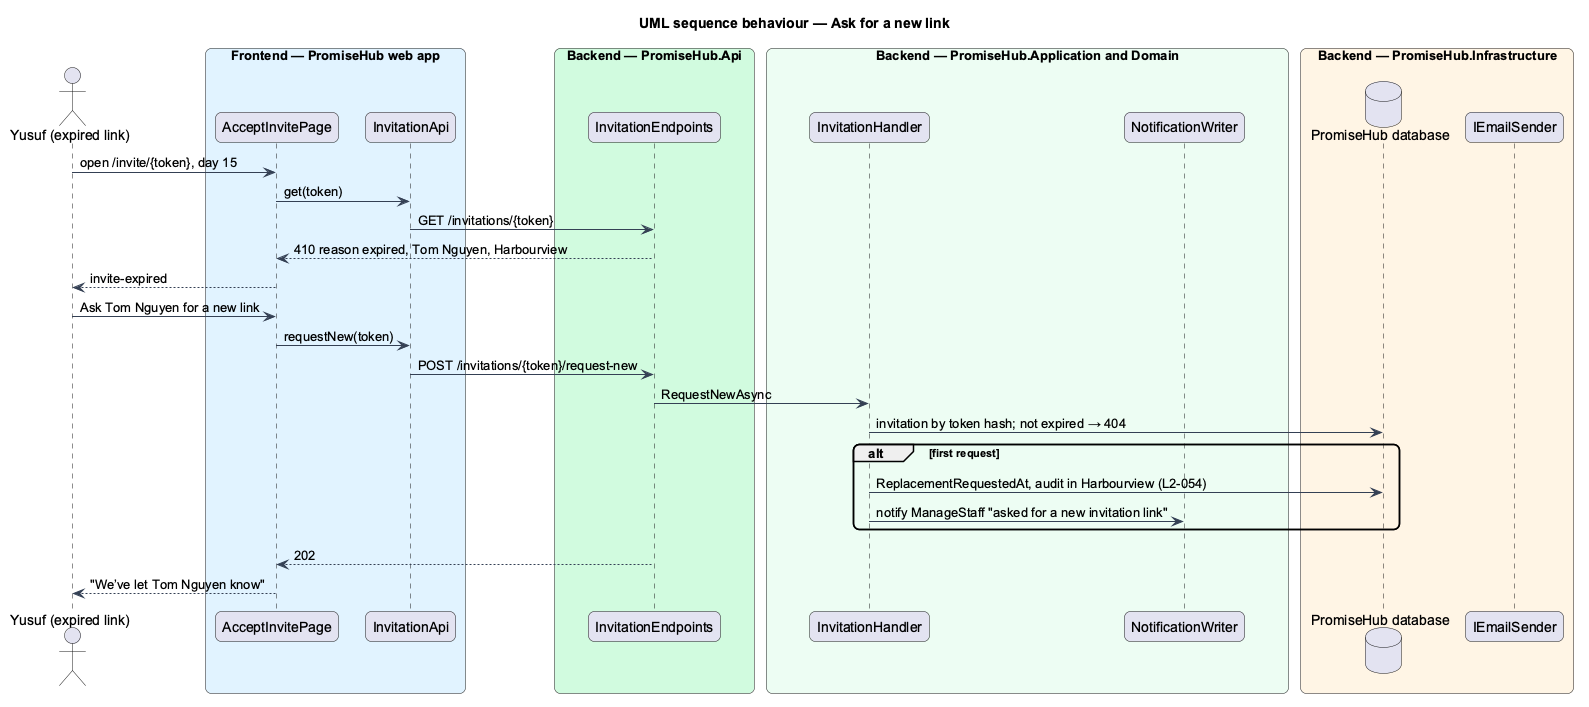

The diagram above was rendered by PlantUML. Its source (embedded in the PNG):
@startuml
title UML sequence behaviour — Ask for a new link
skinparam backgroundColor #FFFFFF
skinparam shadowing false
skinparam roundcorner 12
skinparam defaultFontName Arial
skinparam ArrowColor #344054
actor "Yusuf (expired link)" as actor
box "Frontend — PromiseHub web app" #E0F2FE
  participant "AcceptInvitePage" as page
  participant "InvitationApi" as iapi
end box
box "Backend — PromiseHub.Api" #D1FADF
  participant "InvitationEndpoints" as ep
end box
box "Backend — PromiseHub.Application and Domain" #ECFDF3
  participant "InvitationHandler" as h
  participant "NotificationWriter" as nw
end box
box "Backend — PromiseHub.Infrastructure" #FFF4E5
  database "PromiseHub database" as db
  participant "IEmailSender" as mail
end box
actor -> page : open /invite/{token}, day 15
page -> iapi : get(token)
iapi -> ep : GET /invitations/{token}
ep --> page : 410 reason expired, Tom Nguyen, Harbourview
page --> actor : invite-expired
actor -> page : Ask Tom Nguyen for a new link
page -> iapi : requestNew(token)
iapi -> ep : POST /invitations/{token}/request-new
ep -> h : RequestNewAsync
h -> db : invitation by token hash; not expired → 404
alt first request
  h -> db : ReplacementRequestedAt, audit in Harbourview (L2-054)
  h -> nw : notify ManageStaff "asked for a new invitation link"
end
ep --> page : 202
page --> actor : "We’ve let Tom Nguyen know"
@enduml